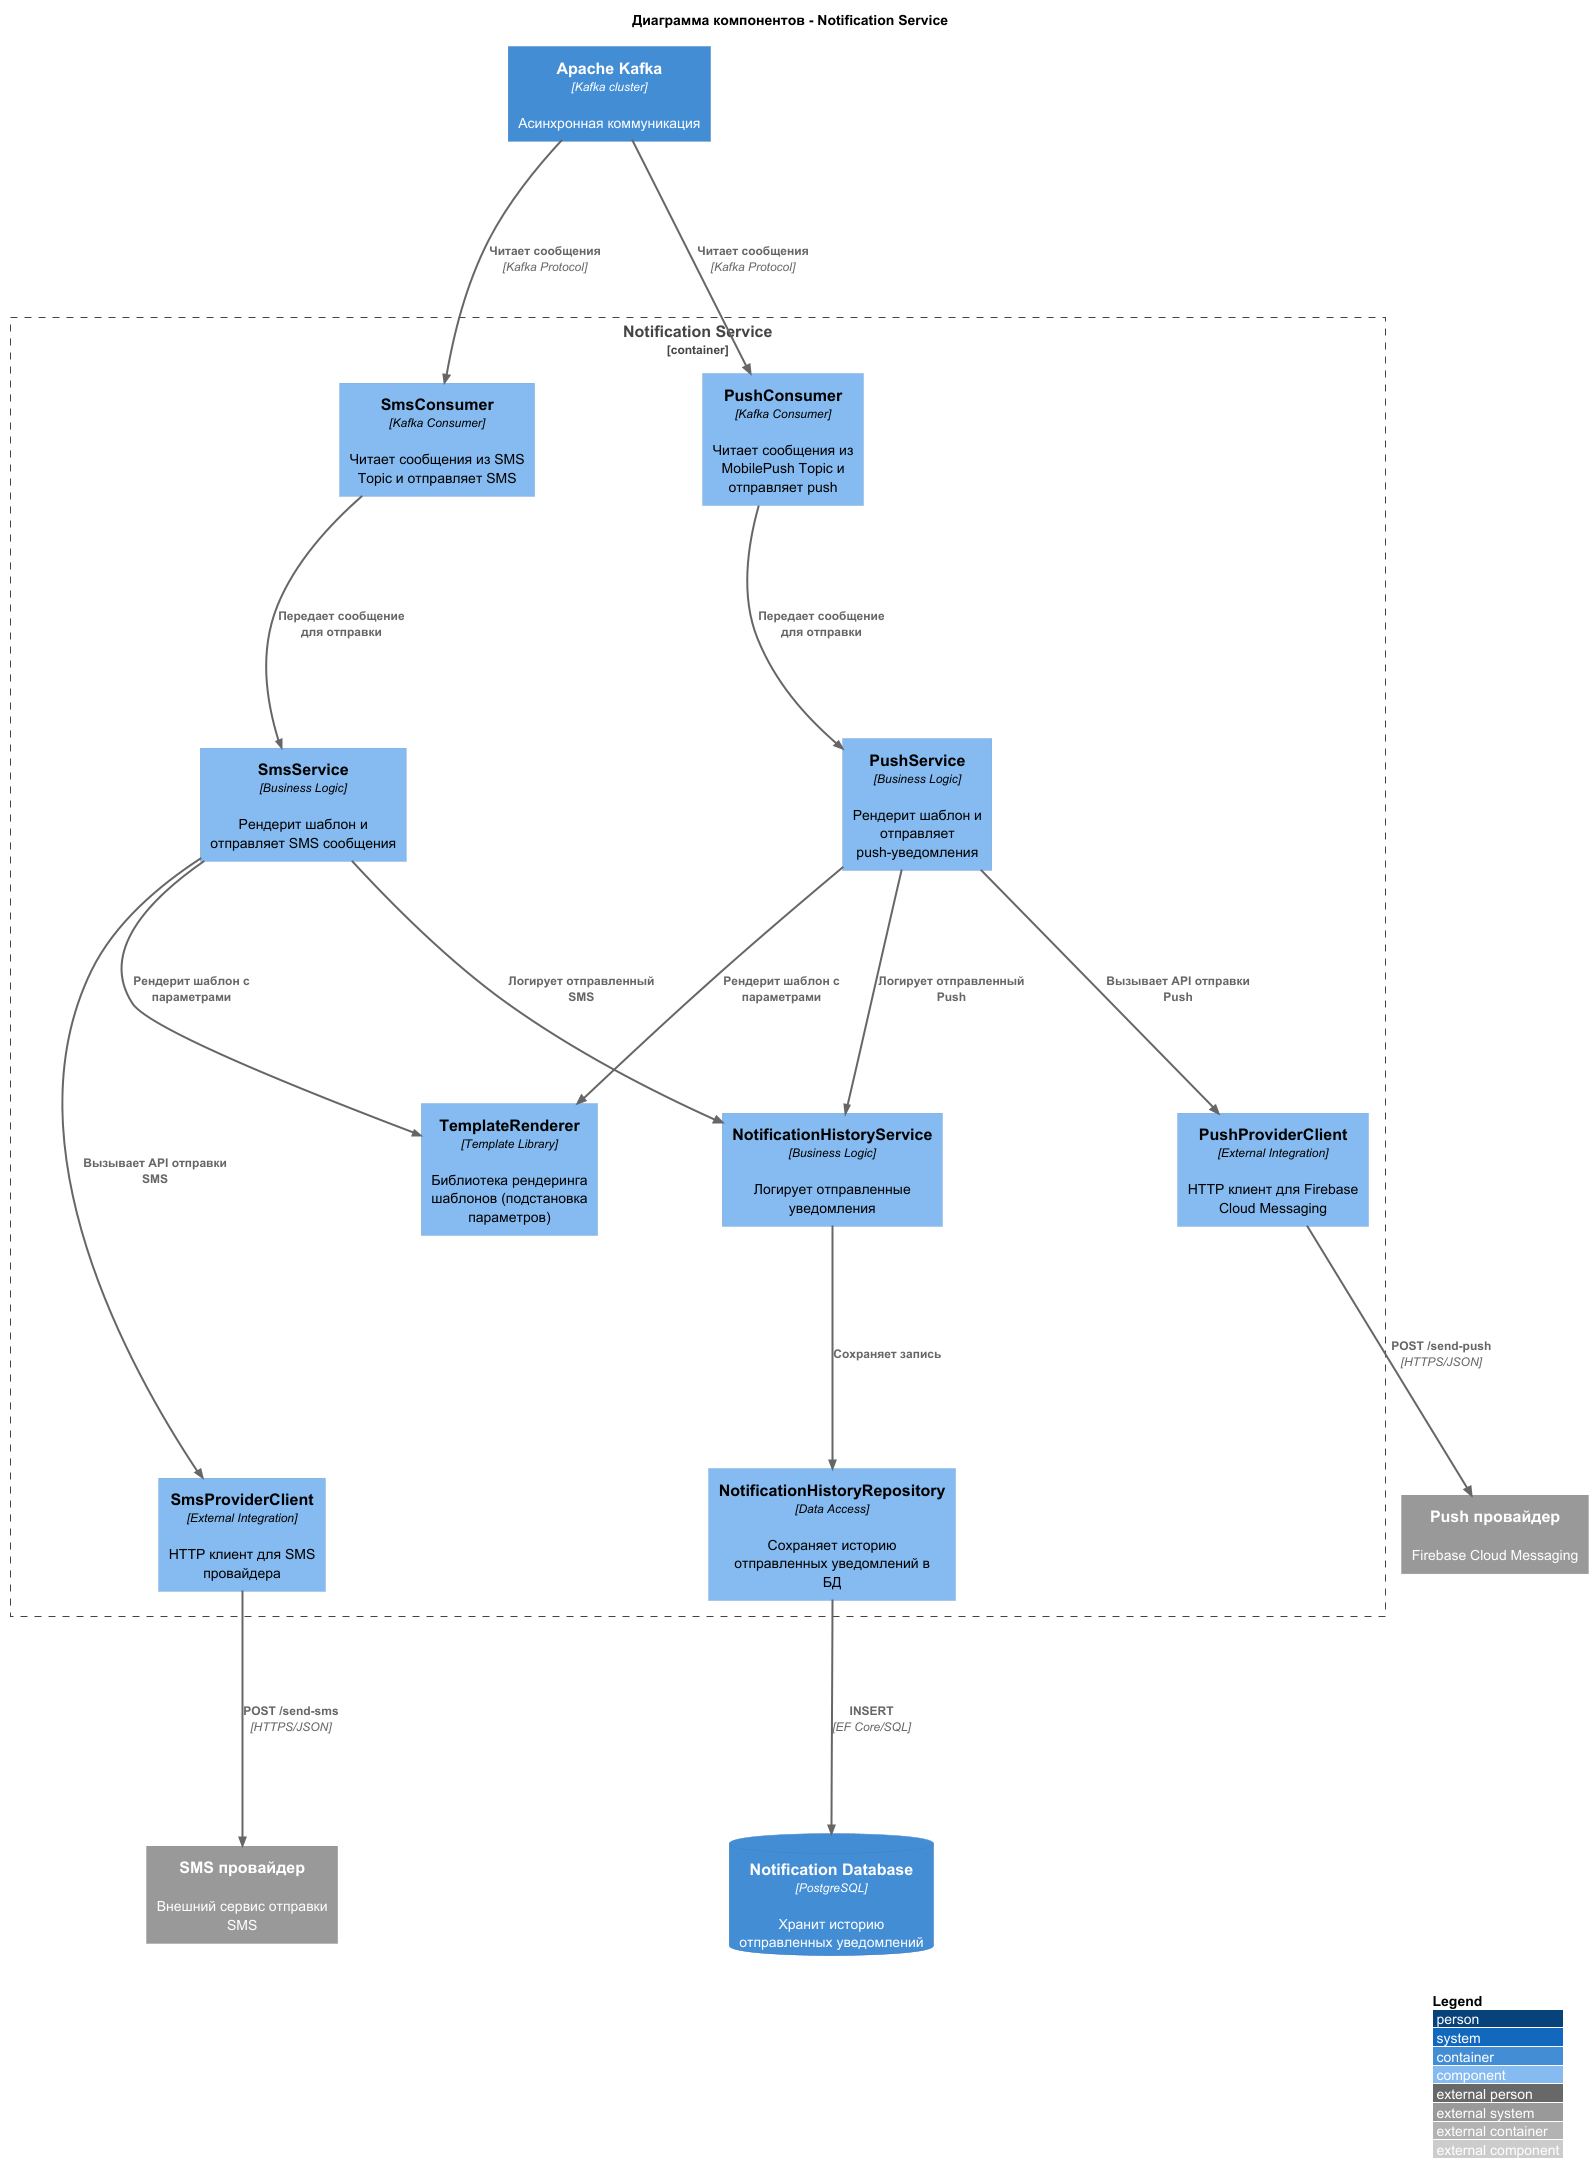

The diagram above was rendered by PlantUML. Its source (embedded in the PNG):
@startuml
!include https://raw.githubusercontent.com/plantuml-stdlib/C4-PlantUML/master/C4_Component.puml

LAYOUT_WITH_LEGEND()

skinparam nodesep 125
skinparam ranksep 200
skinparam ArrowThickness 2

title Диаграмма компонентов - Notification Service

Container(kafka, "Apache Kafka", "Kafka cluster", "Асинхронная коммуникация")


Container_Boundary(notification_service, "Notification Service") {
    Component(sms_consumer, "SmsConsumer", "Kafka Consumer", "Читает сообщения из SMS Topic и отправляет SMS")
    Component(push_consumer, "PushConsumer", "Kafka Consumer", "Читает сообщения из MobilePush Topic и отправляет push")

    Component(sms_service, "SmsService", "Business Logic", "Рендерит шаблон и отправляет SMS сообщения")
    Component(push_service, "PushService", "Business Logic", "Рендерит шаблон и отправляет push-уведомления")
    Component(template_renderer, "TemplateRenderer", "Template Library", "Библиотека рендеринга шаблонов (подстановка параметров)")
    Component(notification_history_service, "NotificationHistoryService", "Business Logic", "Логирует отправленные уведомления")

    Component(notification_history_repo, "NotificationHistoryRepository", "Data Access", "Сохраняет историю отправленных уведомлений в БД")

    Component(sms_provider_client, "SmsProviderClient", "External Integration", "HTTP клиент для SMS провайдера")
    Component(push_provider_client, "PushProviderClient", "External Integration", "HTTP клиент для Firebase Cloud Messaging")
}

ContainerDb(notification_db, "Notification Database", "PostgreSQL", "Хранит историю отправленных уведомлений")
System_Ext(sms_provider, "SMS провайдер", "Внешний сервис отправки SMS")
System_Ext(push_provider, "Push провайдер", "Firebase Cloud Messaging")

' Consumers читают из топиков
Rel(kafka, sms_consumer, "Читает сообщения", "Kafka Protocol")
Rel(kafka, push_consumer, "Читает сообщения", "Kafka Protocol")

' Consumers передают в сервисы
Rel(sms_consumer, sms_service, "Передает сообщение для отправки")
Rel(push_consumer, push_service, "Передает сообщение для отправки")

' Services используют Template Renderer
Rel(sms_service, template_renderer, "Рендерит шаблон с параметрами")
Rel(push_service, template_renderer, "Рендерит шаблон с параметрами")

' Services отправляют через клиентов
Rel(sms_service, sms_provider_client, "Вызывает API отправки SMS")
Rel(push_service, push_provider_client, "Вызывает API отправки Push")

' Клиенты обращаются к внешним провайдерам
Rel(sms_provider_client, sms_provider, "POST /send-sms", "HTTPS/JSON")
Rel(push_provider_client, push_provider, "POST /send-push", "HTTPS/JSON")

' Логирование истории
Rel(sms_service, notification_history_service, "Логирует отправленный SMS")
Rel(push_service, notification_history_service, "Логирует отправленный Push")
Rel(notification_history_service, notification_history_repo, "Сохраняет запись")

' Repositories работают с БД
Rel(notification_history_repo, notification_db, "INSERT", "EF Core/SQL")



Lay_D(sms_consumer, sms_service)
Lay_D(push_consumer, push_service)

Lay_R(sms_service, push_service)
Lay_D(sms_service, template_renderer)

Lay_R(template_renderer, notification_history_service)
Lay_D(notification_history_service, notification_history_repo)

Lay_D(template_renderer, sms_provider_client)
Lay_D(push_service, push_provider_client)

Lay_D(notification_history_repo, notification_db)

@enduml